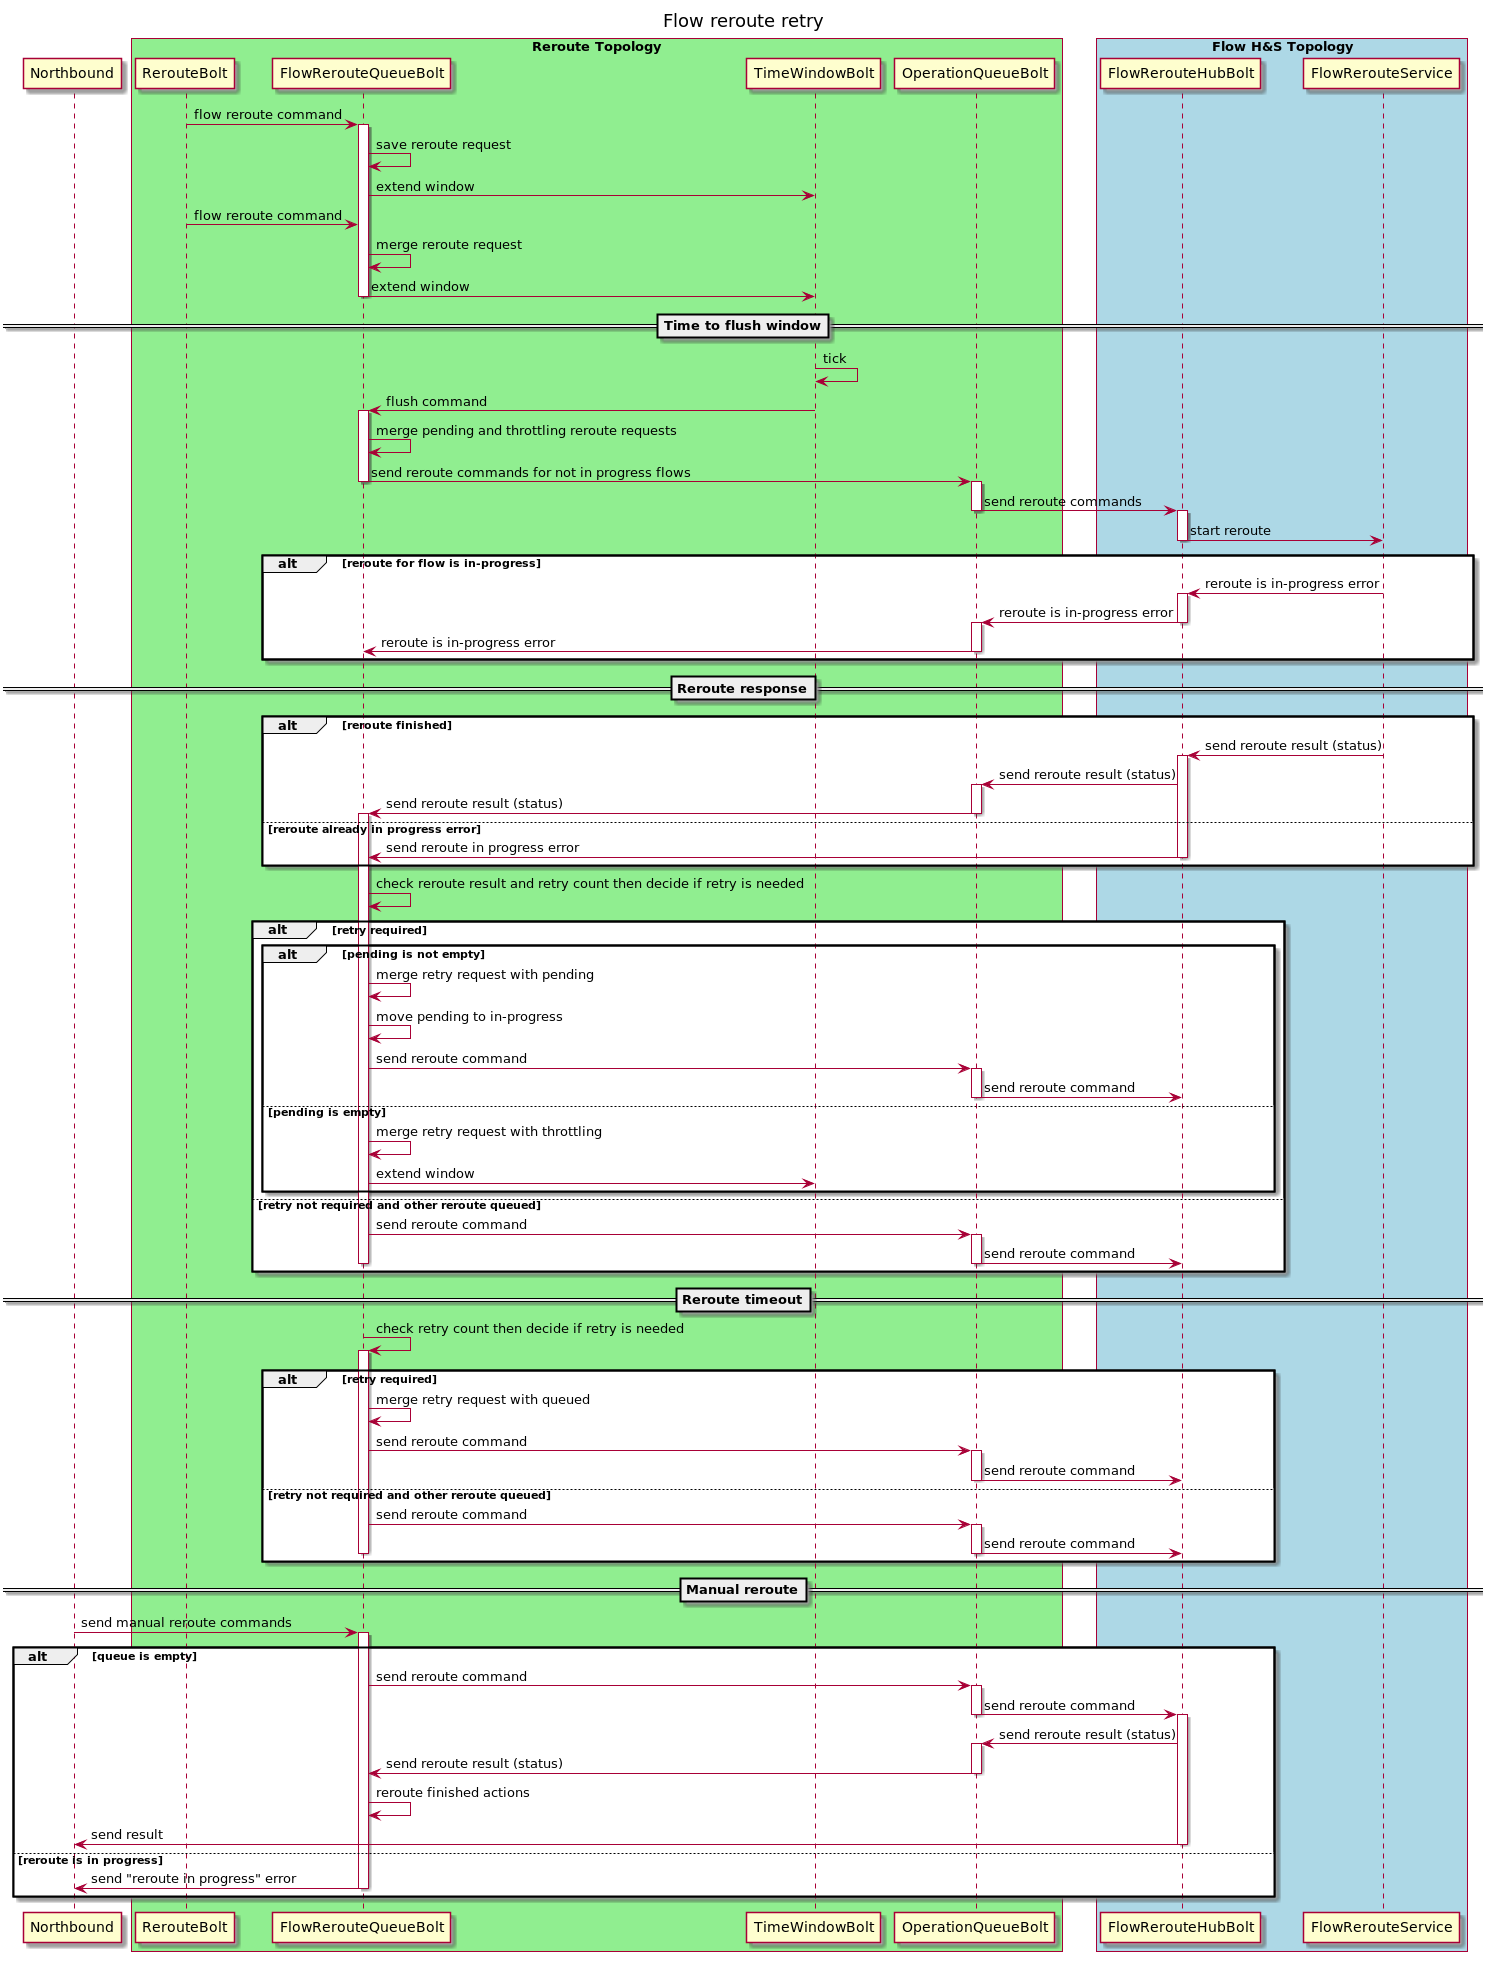

The diagram above was rendered by PlantUML. Its source (embedded in the PNG):
@startuml
title Flow reroute retry

participant Northbound
box "Reroute Topology" #LightGreen
    participant RerouteBolt
    participant FlowRerouteQueueBolt
    participant TimeWindowBolt
    participant OperationQueueBolt
end box
box "Flow H&S Topology" #LightBlue
    participant FlowRerouteHubBolt
    participant FlowRerouteService
end box

    RerouteBolt -> FlowRerouteQueueBolt : flow reroute command

activate FlowRerouteQueueBolt
    FlowRerouteQueueBolt -> FlowRerouteQueueBolt : save reroute request
    FlowRerouteQueueBolt -> TimeWindowBolt : extend window
    RerouteBolt -> FlowRerouteQueueBolt : flow reroute command
    FlowRerouteQueueBolt -> FlowRerouteQueueBolt : merge reroute request
    FlowRerouteQueueBolt -> TimeWindowBolt : extend window
deactivate FlowRerouteQueueBolt

==Time to flush window==
    TimeWindowBolt -> TimeWindowBolt : tick
    TimeWindowBolt -> FlowRerouteQueueBolt : flush command
activate FlowRerouteQueueBolt
    FlowRerouteQueueBolt -> FlowRerouteQueueBolt : merge pending and throttling reroute requests
    FlowRerouteQueueBolt -> OperationQueueBolt : send reroute commands for not in progress flows
deactivate FlowRerouteQueueBolt
activate OperationQueueBolt
    OperationQueueBolt -> FlowRerouteHubBolt : send reroute commands
deactivate OperationQueueBolt

activate FlowRerouteHubBolt
    FlowRerouteHubBolt -> FlowRerouteService : start reroute
deactivate FlowRerouteHubBolt

alt reroute for flow is in-progress
    FlowRerouteService -> FlowRerouteHubBolt : reroute is in-progress error
    activate FlowRerouteHubBolt
    FlowRerouteHubBolt -> OperationQueueBolt : reroute is in-progress error
    deactivate FlowRerouteHubBolt
    activate OperationQueueBolt
    OperationQueueBolt -> FlowRerouteQueueBolt : reroute is in-progress error
    deactivate OperationQueueBolt
end

==Reroute response==
alt reroute finished
    FlowRerouteService -> FlowRerouteHubBolt : send reroute result (status)
    activate FlowRerouteHubBolt
    FlowRerouteHubBolt -> OperationQueueBolt : send reroute result (status)
    activate OperationQueueBolt
    OperationQueueBolt -> FlowRerouteQueueBolt : send reroute result (status)
    deactivate OperationQueueBolt
activate FlowRerouteQueueBolt
else reroute already in progress error
    FlowRerouteHubBolt -> FlowRerouteQueueBolt : send reroute in progress error
deactivate FlowRerouteHubBolt
end

FlowRerouteQueueBolt -> FlowRerouteQueueBolt : check reroute result and retry count then decide if retry is needed
alt retry required
    alt pending is not empty
        FlowRerouteQueueBolt -> FlowRerouteQueueBolt : merge retry request with pending
        FlowRerouteQueueBolt -> FlowRerouteQueueBolt : move pending to in-progress
        FlowRerouteQueueBolt -> OperationQueueBolt : send reroute command
        activate OperationQueueBolt
        OperationQueueBolt -> FlowRerouteHubBolt : send reroute command
        deactivate OperationQueueBolt
    else pending is empty
        FlowRerouteQueueBolt -> FlowRerouteQueueBolt : merge retry request with throttling
        FlowRerouteQueueBolt -> TimeWindowBolt : extend window
    end
else retry not required and other reroute queued
    FlowRerouteQueueBolt -> OperationQueueBolt : send reroute command
    activate OperationQueueBolt
    OperationQueueBolt -> FlowRerouteHubBolt : send reroute command
    deactivate OperationQueueBolt
deactivate FlowRerouteQueueBolt
end

==Reroute timeout==
    FlowRerouteQueueBolt -> FlowRerouteQueueBolt : check retry count then decide if retry is needed
activate FlowRerouteQueueBolt
alt retry required
    FlowRerouteQueueBolt -> FlowRerouteQueueBolt : merge retry request with queued
    FlowRerouteQueueBolt -> OperationQueueBolt : send reroute command
    activate OperationQueueBolt
    OperationQueueBolt -> FlowRerouteHubBolt : send reroute command
    deactivate OperationQueueBolt
else retry not required and other reroute queued
    FlowRerouteQueueBolt -> OperationQueueBolt : send reroute command
    activate OperationQueueBolt
    OperationQueueBolt -> FlowRerouteHubBolt : send reroute command
    deactivate OperationQueueBolt
deactivate FlowRerouteQueueBolt
end

==Manual reroute==
    Northbound -> FlowRerouteQueueBolt : send manual reroute commands
activate FlowRerouteQueueBolt
alt queue is empty
    FlowRerouteQueueBolt -> OperationQueueBolt : send reroute command
    activate OperationQueueBolt
    OperationQueueBolt -> FlowRerouteHubBolt : send reroute command
    deactivate OperationQueueBolt
activate FlowRerouteHubBolt
    FlowRerouteHubBolt -> OperationQueueBolt : send reroute result (status)
    activate OperationQueueBolt
    OperationQueueBolt -> FlowRerouteQueueBolt : send reroute result (status)
    deactivate OperationQueueBolt
    FlowRerouteQueueBolt -> FlowRerouteQueueBolt : reroute finished actions
    FlowRerouteHubBolt -> Northbound : send result
deactivate FlowRerouteHubBolt
else reroute is in progress
    FlowRerouteQueueBolt -> Northbound : send "reroute in progress" error
deactivate FlowRerouteQueueBolt
end

@enduml